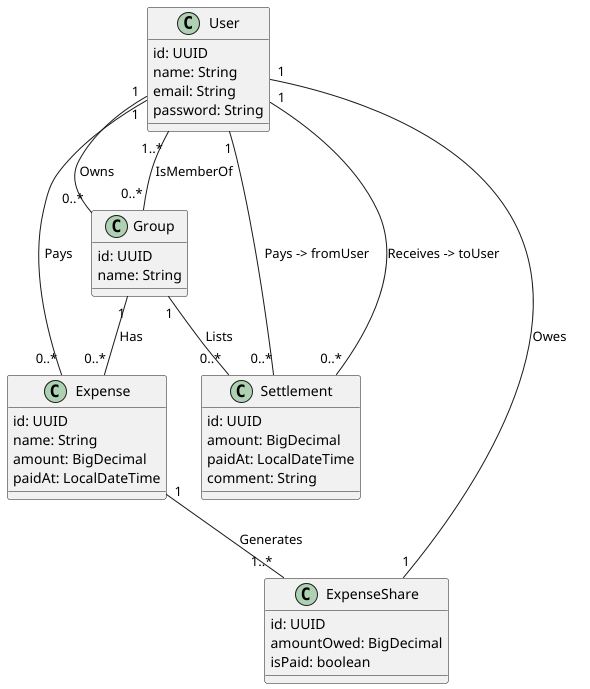

The diagram above was rendered by PlantUML. Its source (embedded in the PNG):
@startuml

class User {
    id: UUID
    name: String
    email: String
    password: String
}

class Group {
    id: UUID
    name: String
}

class Expense {
    id: UUID
    name: String
    amount: BigDecimal
    paidAt: LocalDateTime
}

class ExpenseShare {
    id: UUID
    amountOwed: BigDecimal
    isPaid: boolean
}

class Settlement {
    id: UUID
    amount: BigDecimal
    paidAt: LocalDateTime
    comment: String
}

User "1" -- "0..*" Group: Owns
User "1..*" -- "0..*" Group: IsMemberOf

Group "1" -- "0..*" Expense: Has
User "1" -- "0..*" Expense: Pays
Expense "1" -- "1..*" ExpenseShare: Generates
ExpenseShare "1" -- "1" User: Owes

User "1" -- "0..*" Settlement: Pays -> fromUser
User "1" -- "0..*" Settlement: Receives -> toUser
Group "1" -- "0..*" Settlement: Lists

@enduml